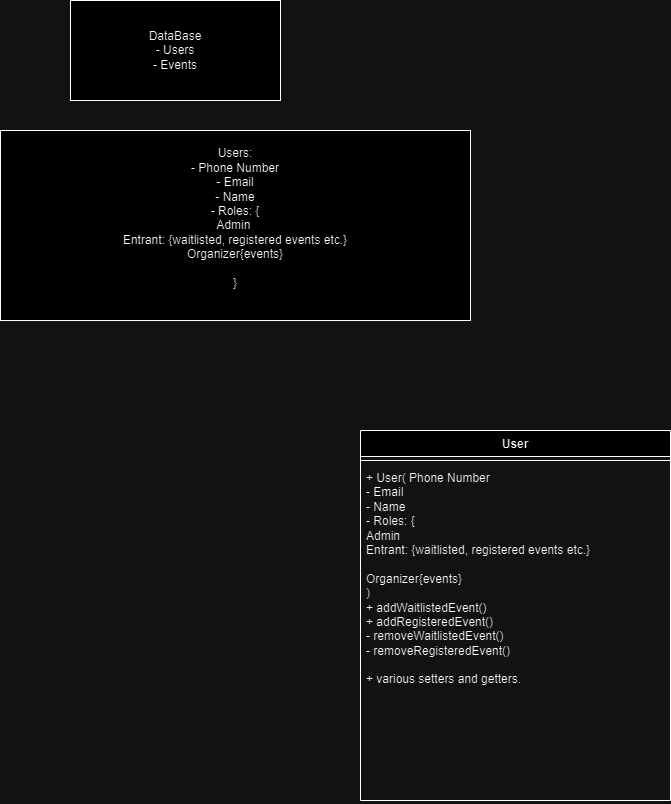

The diagram above was exported from draw.io. Its source (the exported page's mxGraphModel, read from the mxfile embedded in the PNG):
<mxGraphModel dx="1647" dy="877" grid="1" gridSize="10" guides="1" tooltips="1" connect="1" arrows="1" fold="1" page="1" pageScale="1" pageWidth="850" pageHeight="1100" math="0" shadow="0">
  <root>
    <mxCell id="0" />
    <mxCell id="1" parent="0" />
    <mxCell id="hPbF20TdGsoORn9h735p-1" value="DataBase&lt;div&gt;- Users&lt;/div&gt;&lt;div&gt;- Events&lt;/div&gt;" style="rounded=0;whiteSpace=wrap;html=1;" parent="1" vertex="1">
      <mxGeometry x="160" y="10" width="210" height="100" as="geometry" />
    </mxCell>
    <mxCell id="hPbF20TdGsoORn9h735p-2" value="Users:&lt;div&gt;- Phone Number&lt;/div&gt;&lt;div&gt;- Email&lt;/div&gt;&lt;div&gt;- Name&lt;/div&gt;&lt;div&gt;- Roles: {&lt;/div&gt;&lt;div&gt;Admin&amp;nbsp;&lt;/div&gt;&lt;div&gt;Entrant: {waitlisted, registered events etc.}&lt;/div&gt;&lt;div&gt;Organizer{events}&lt;/div&gt;&lt;div&gt;&lt;br&gt;&lt;/div&gt;&lt;div&gt;}&lt;/div&gt;&lt;div&gt;&lt;br&gt;&lt;/div&gt;" style="rounded=0;whiteSpace=wrap;html=1;" parent="1" vertex="1">
      <mxGeometry x="90" y="140" width="470" height="190" as="geometry" />
    </mxCell>
    <mxCell id="hPbF20TdGsoORn9h735p-3" value="User" style="swimlane;fontStyle=1;align=center;verticalAlign=top;childLayout=stackLayout;horizontal=1;startSize=26;horizontalStack=0;resizeParent=1;resizeParentMax=0;resizeLast=0;collapsible=1;marginBottom=0;whiteSpace=wrap;html=1;" parent="1" vertex="1">
      <mxGeometry x="450" y="440" width="310" height="370" as="geometry" />
    </mxCell>
    <mxCell id="hPbF20TdGsoORn9h735p-5" value="" style="line;strokeWidth=1;fillColor=none;align=left;verticalAlign=middle;spacingTop=-1;spacingLeft=3;spacingRight=3;rotatable=0;labelPosition=right;points=[];portConstraint=eastwest;strokeColor=inherit;" parent="hPbF20TdGsoORn9h735p-3" vertex="1">
      <mxGeometry y="26" width="310" height="8" as="geometry" />
    </mxCell>
    <mxCell id="hPbF20TdGsoORn9h735p-6" value="+ User(&lt;span style=&quot;background-color: initial;&quot;&gt;&amp;nbsp;&lt;/span&gt;&lt;span style=&quot;background-color: initial;&quot;&gt;Phone Number&lt;/span&gt;&lt;div&gt;- Email&lt;/div&gt;&lt;div&gt;- Name&lt;/div&gt;&lt;div&gt;- Roles: {&lt;/div&gt;&lt;div&gt;Admin&amp;nbsp;&lt;/div&gt;&lt;div&gt;Entrant: {waitlisted, registered events etc.}&lt;/div&gt;&lt;div&gt;&lt;br&gt;&lt;/div&gt;&lt;div&gt;Organizer{events}&lt;/div&gt;&lt;div&gt;)&lt;/div&gt;&lt;div&gt;+ addWaitlistedEvent()&lt;/div&gt;&lt;div&gt;+ addRegisteredEvent()&lt;/div&gt;&lt;div&gt;- removeWaitlistedEvent()&lt;/div&gt;&lt;div&gt;- removeRegisteredEvent()&lt;/div&gt;&lt;div&gt;&amp;nbsp;&lt;/div&gt;&lt;div&gt;+ various setters and getters.&lt;/div&gt;&lt;div&gt;&lt;br&gt;&lt;/div&gt;&lt;div&gt;&lt;br&gt;&lt;/div&gt;" style="text;strokeColor=none;fillColor=none;align=left;verticalAlign=top;spacingLeft=4;spacingRight=4;overflow=hidden;rotatable=0;points=[[0,0.5],[1,0.5]];portConstraint=eastwest;whiteSpace=wrap;html=1;" parent="hPbF20TdGsoORn9h735p-3" vertex="1">
      <mxGeometry y="34" width="310" height="336" as="geometry" />
    </mxCell>
  </root>
</mxGraphModel>